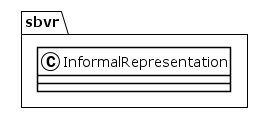

The diagram above was rendered by PlantUML. Its source (embedded in the PNG):
@startuml
!theme plain
package sbvr {
class InformalRepresentation {
}
}
@enduml